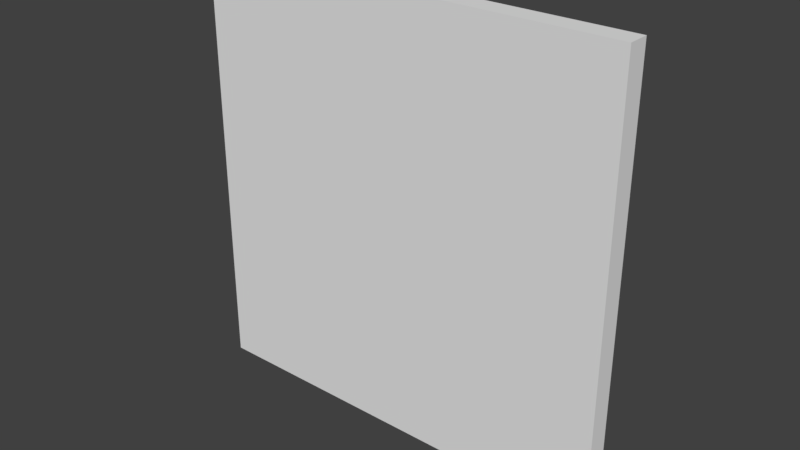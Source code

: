 # Source: SquarePanel.blend  (saved by Blender 2.78.0; exported with 4.5.12 LTS)
import bpy
from mathutils import Matrix  # noqa: F401  (used for matrix-valued properties, if any)

bpy.ops.wm.read_factory_settings(use_empty=True)
scene = bpy.context.scene
scene.name = 'Scene'

# ---- collections
col_collection_1 = bpy.data.collections.new('Collection 1'); scene.collection.children.link(col_collection_1)

# ---- materials (node trees are filled in below, after node groups)
mat_material = bpy.data.materials.new('Material')
mat_material.alpha_threshold = 0.0
mat_material.use_transparent_shadow = False
mat_material.roughness = 0.5
mat_material.line_color = (0.0, 0.0, 0.0, 1.0)

# ---- material node trees

# ---- world
world_world = bpy.data.worlds.new('World'); scene.world = world_world
world_world.color = (0.05088, 0.05088, 0.05088)
world_world.use_sun_shadow = False
world_world.sun_shadow_jitter_overblur = 0.0
world_world.cycles.sampling_method = 'MANUAL'

# ---- meshes
me_cube = bpy.data.meshes.new('Cube')
me_cube.from_pydata([(1.0, 1.192e-07, -1.0), (1.0, -1.0, -1.0), (-1.0, -1.0, -1.0), (-1.0, 5.364e-07, -1.0), (1.0, -3.576e-07, 1.0), (1.0, -1.0, 1.0), (-1.0, -1.0, 1.0), (-1.0, 1.788e-07, 1.0)], [], [(0, 1, 2, 3), (4, 7, 6, 5), (0, 4, 5, 1), (1, 5, 6, 2), (2, 6, 7, 3), (4, 0, 3, 7)])
me_cube.materials.append(mat_material)
me_cube.use_remesh_preserve_volume = False
me_cube.use_remesh_preserve_attributes = False
me_cube.use_mirror_vertex_groups = False
me_cube.update()

# ---- objects
ob_cube = bpy.data.objects.new('Cube', me_cube)

# ---- transforms, parenting, visibility, modifiers, constraints
ob_cube.location = (0.0, 0.0, 0.0)
ob_cube.scale = (1.0, -0.1, 1.0)
ob_cube.lock_rotations_4d = False
ob_cube.empty_display_type = 'ARROWS'
ob_cube.lineart.crease_threshold = 0.0

# ---- collection membership
col_collection_1.objects.link(ob_cube)

# ---- scene / render settings (as saved in the file)
scene.frame_start = 1; scene.frame_end = 250; scene.frame_set(1)
scene.render.engine = 'BLENDER_EEVEE_NEXT'
scene.render.resolution_percentage = 50
scene.render.dither_intensity = 0.0
scene.cycles.use_denoising = False
scene.cycles.samples = 128
scene.cycles.sampling_pattern = 'TABULATED_SOBOL'
scene.cycles.light_sampling_threshold = 0.0
scene.cycles.use_adaptive_sampling = False
scene.cycles.use_light_tree = False
scene.cycles.blur_glossy = 0.0
scene.cycles.sample_clamp_indirect = 0.0
scene.view_settings.view_transform = 'Standard'
bpy.context.view_layer.update()

# ---- added for rendering (the .blend has no active camera and no usable light): camera, sun
cam_auto = bpy.data.cameras.new('AutoCamera')
cam_auto.lens = 50.0
cam_auto.sensor_width = 36.0
cam_auto.clip_end = 1000.0
ob_auto_camera = bpy.data.objects.new('AutoCamera', cam_auto)
scene.collection.objects.link(ob_auto_camera)
ob_auto_camera.location = (2.61857, -3.09228, 2.09485)
ob_auto_camera.rotation_euler = (1.09748, -7.21219e-08, 0.694738)
scene.camera = ob_auto_camera
light_auto_sun = bpy.data.lights.new('AutoSun', 'SUN')
light_auto_sun.energy = 3.0
light_auto_sun.angle = 0.0523599
ob_auto_sun = bpy.data.objects.new('AutoSun', light_auto_sun)
scene.collection.objects.link(ob_auto_sun)
ob_auto_sun.rotation_euler = (0.872665, 0.174533, 0.523599)
bpy.context.view_layer.update()
